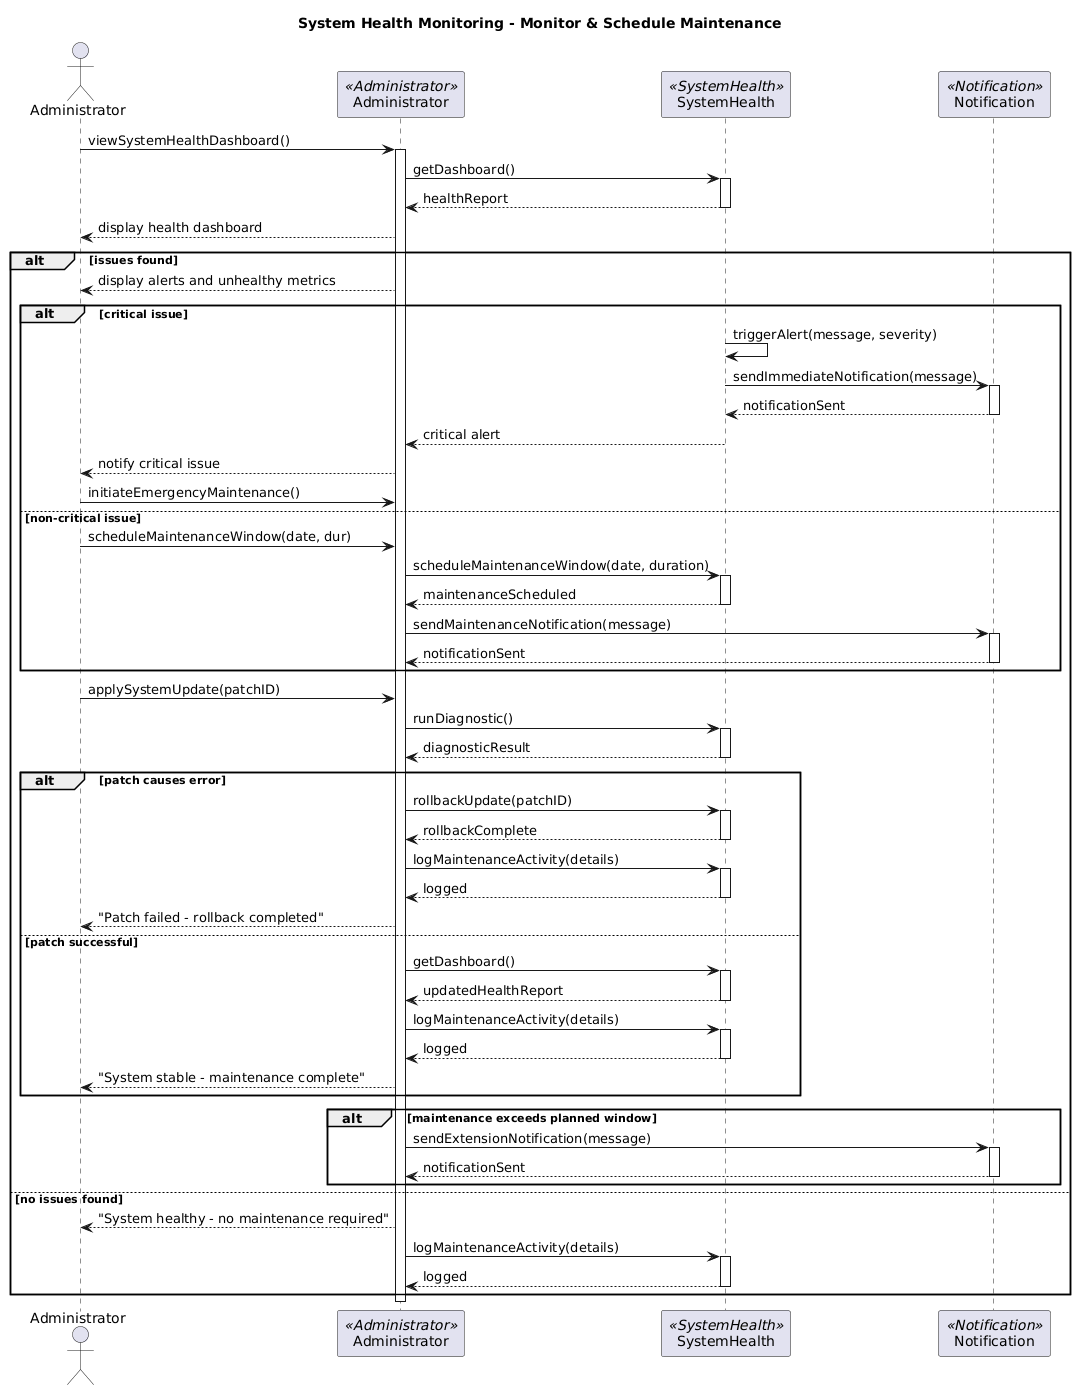

The diagram above was rendered by PlantUML. Its source (embedded in the PNG):
@startuml
title System Health Monitoring - Monitor & Schedule Maintenance

actor "Administrator" as Admin
participant "Administrator" as AC <<Administrator>>
participant "SystemHealth" as SH <<SystemHealth>>
participant "Notification" as N <<Notification>>

Admin -> AC : viewSystemHealthDashboard()
activate AC

AC -> SH : getDashboard()
activate SH
SH --> AC : healthReport
deactivate SH

AC --> Admin : display health dashboard

alt issues found
    AC --> Admin : display alerts and unhealthy metrics

    alt critical issue
        SH -> SH : triggerAlert(message, severity)

        SH -> N : sendImmediateNotification(message)
        activate N
        N --> SH : notificationSent
        deactivate N

        SH --> AC : critical alert
        AC --> Admin : notify critical issue

        Admin -> AC : initiateEmergencyMaintenance()

    else non-critical issue
        Admin -> AC : scheduleMaintenanceWindow(date, dur)

        AC -> SH : scheduleMaintenanceWindow(date, duration)
        activate SH
        SH --> AC : maintenanceScheduled
        deactivate SH

        AC -> N : sendMaintenanceNotification(message)
        activate N
        N --> AC : notificationSent
        deactivate N
    end

    Admin -> AC : applySystemUpdate(patchID)

    AC -> SH : runDiagnostic()
    activate SH
    SH --> AC : diagnosticResult
    deactivate SH

    alt patch causes error
        AC -> SH : rollbackUpdate(patchID)
        activate SH
        SH --> AC : rollbackComplete
        deactivate SH

        AC -> SH : logMaintenanceActivity(details)
        activate SH
        SH --> AC : logged
        deactivate SH

        AC --> Admin : "Patch failed - rollback completed"

    else patch successful
        AC -> SH : getDashboard()
        activate SH
        SH --> AC : updatedHealthReport
        deactivate SH

        AC -> SH : logMaintenanceActivity(details)
        activate SH
        SH --> AC : logged
        deactivate SH

        AC --> Admin : "System stable - maintenance complete"
    end

    alt maintenance exceeds planned window
        AC -> N : sendExtensionNotification(message)
        activate N
        N --> AC : notificationSent
        deactivate N
    end

else no issues found
    AC --> Admin : "System healthy - no maintenance required"

    AC -> SH : logMaintenanceActivity(details)
    activate SH
    SH --> AC : logged
    deactivate SH
end

deactivate AC
@enduml